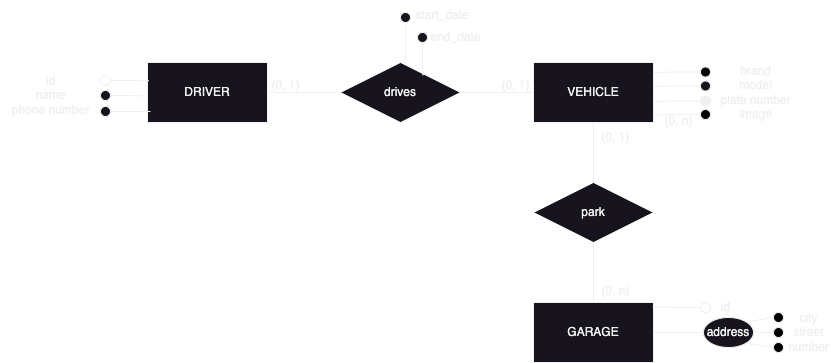

The diagram above was exported from draw.io. Its source (the exported page's mxGraphModel, read from the mxfile embedded in the PNG):
<mxGraphModel dx="683" dy="407" grid="1" gridSize="10" guides="1" tooltips="1" connect="1" arrows="1" fold="1" page="1" pageScale="1" pageWidth="1169" pageHeight="827" math="0" shadow="0">
  <root>
    <mxCell id="0" />
    <mxCell id="1" parent="0" />
    <mxCell id="BX_Dr1a0E5RtOO9oI3QB-4" style="edgeStyle=orthogonalEdgeStyle;rounded=0;orthogonalLoop=1;jettySize=auto;html=1;entryX=0;entryY=0.5;entryDx=0;entryDy=0;endArrow=none;endFill=0;" edge="1" parent="1" source="BX_Dr1a0E5RtOO9oI3QB-1" target="BX_Dr1a0E5RtOO9oI3QB-3">
      <mxGeometry relative="1" as="geometry" />
    </mxCell>
    <mxCell id="BX_Dr1a0E5RtOO9oI3QB-1" value="DRIVER" style="rounded=0;whiteSpace=wrap;html=1;" vertex="1" parent="1">
      <mxGeometry x="287" y="200" width="120" height="60" as="geometry" />
    </mxCell>
    <mxCell id="BX_Dr1a0E5RtOO9oI3QB-2" value="VEHICLE" style="rounded=0;whiteSpace=wrap;html=1;" vertex="1" parent="1">
      <mxGeometry x="673" y="200" width="120" height="60" as="geometry" />
    </mxCell>
    <mxCell id="BX_Dr1a0E5RtOO9oI3QB-5" style="edgeStyle=orthogonalEdgeStyle;rounded=0;orthogonalLoop=1;jettySize=auto;html=1;entryX=0;entryY=0.5;entryDx=0;entryDy=0;endArrow=none;endFill=0;" edge="1" parent="1" source="BX_Dr1a0E5RtOO9oI3QB-3" target="BX_Dr1a0E5RtOO9oI3QB-2">
      <mxGeometry relative="1" as="geometry" />
    </mxCell>
    <mxCell id="BX_Dr1a0E5RtOO9oI3QB-3" value="drives" style="shape=rhombus;perimeter=rhombusPerimeter;whiteSpace=wrap;html=1;align=center;" vertex="1" parent="1">
      <mxGeometry x="480" y="200" width="120" height="60" as="geometry" />
    </mxCell>
    <mxCell id="BX_Dr1a0E5RtOO9oI3QB-6" value="(0, 1)" style="text;html=1;align=center;verticalAlign=middle;resizable=0;points=[];autosize=1;strokeColor=none;fillColor=none;" vertex="1" parent="1">
      <mxGeometry x="630" y="208" width="50" height="30" as="geometry" />
    </mxCell>
    <mxCell id="BX_Dr1a0E5RtOO9oI3QB-7" value="(0, 1)" style="text;html=1;align=center;verticalAlign=middle;resizable=0;points=[];autosize=1;strokeColor=none;fillColor=none;" vertex="1" parent="1">
      <mxGeometry x="400" y="208" width="50" height="30" as="geometry" />
    </mxCell>
    <mxCell id="BX_Dr1a0E5RtOO9oI3QB-8" value="GARAGE" style="rounded=0;whiteSpace=wrap;html=1;" vertex="1" parent="1">
      <mxGeometry x="673" y="440" width="120" height="60" as="geometry" />
    </mxCell>
    <mxCell id="BX_Dr1a0E5RtOO9oI3QB-10" style="edgeStyle=orthogonalEdgeStyle;rounded=0;orthogonalLoop=1;jettySize=auto;html=1;exitX=0.5;exitY=0;exitDx=0;exitDy=0;entryX=0.5;entryY=1;entryDx=0;entryDy=0;endArrow=none;endFill=0;" edge="1" parent="1" source="BX_Dr1a0E5RtOO9oI3QB-9" target="BX_Dr1a0E5RtOO9oI3QB-2">
      <mxGeometry relative="1" as="geometry" />
    </mxCell>
    <mxCell id="BX_Dr1a0E5RtOO9oI3QB-11" style="edgeStyle=orthogonalEdgeStyle;rounded=0;orthogonalLoop=1;jettySize=auto;html=1;entryX=0.5;entryY=0;entryDx=0;entryDy=0;endArrow=none;endFill=0;" edge="1" parent="1" source="BX_Dr1a0E5RtOO9oI3QB-9" target="BX_Dr1a0E5RtOO9oI3QB-8">
      <mxGeometry relative="1" as="geometry" />
    </mxCell>
    <mxCell id="BX_Dr1a0E5RtOO9oI3QB-9" value="park" style="shape=rhombus;perimeter=rhombusPerimeter;whiteSpace=wrap;html=1;align=center;" vertex="1" parent="1">
      <mxGeometry x="673" y="320" width="120" height="60" as="geometry" />
    </mxCell>
    <mxCell id="BX_Dr1a0E5RtOO9oI3QB-12" value="(0, 1)" style="text;html=1;align=center;verticalAlign=middle;resizable=0;points=[];autosize=1;strokeColor=none;fillColor=none;" vertex="1" parent="1">
      <mxGeometry x="730" y="260" width="50" height="30" as="geometry" />
    </mxCell>
    <mxCell id="BX_Dr1a0E5RtOO9oI3QB-13" value="(0, n)" style="text;html=1;align=center;verticalAlign=middle;resizable=0;points=[];autosize=1;strokeColor=none;fillColor=none;" vertex="1" parent="1">
      <mxGeometry x="730" y="414" width="50" height="30" as="geometry" />
    </mxCell>
    <mxCell id="BX_Dr1a0E5RtOO9oI3QB-14" value="id&lt;br&gt;name&lt;br&gt;phone number" style="text;html=1;align=center;verticalAlign=middle;resizable=0;points=[];autosize=1;strokeColor=none;fillColor=none;" vertex="1" parent="1">
      <mxGeometry x="140" y="203" width="100" height="60" as="geometry" />
    </mxCell>
    <mxCell id="BX_Dr1a0E5RtOO9oI3QB-15" value="" style="ellipse;whiteSpace=wrap;html=1;aspect=fixed;fillColor=#FFFFFF;" vertex="1" parent="1">
      <mxGeometry x="240" y="213" width="10" height="10" as="geometry" />
    </mxCell>
    <mxCell id="BX_Dr1a0E5RtOO9oI3QB-16" value="" style="ellipse;whiteSpace=wrap;html=1;aspect=fixed;" vertex="1" parent="1">
      <mxGeometry x="240" y="228" width="10" height="10" as="geometry" />
    </mxCell>
    <mxCell id="BX_Dr1a0E5RtOO9oI3QB-17" value="" style="ellipse;whiteSpace=wrap;html=1;aspect=fixed;" vertex="1" parent="1">
      <mxGeometry x="240" y="244" width="10" height="10" as="geometry" />
    </mxCell>
    <mxCell id="BX_Dr1a0E5RtOO9oI3QB-18" style="edgeStyle=orthogonalEdgeStyle;rounded=0;orthogonalLoop=1;jettySize=auto;html=1;entryX=0.012;entryY=0.304;entryDx=0;entryDy=0;entryPerimeter=0;endArrow=none;endFill=0;" edge="1" parent="1" source="BX_Dr1a0E5RtOO9oI3QB-15" target="BX_Dr1a0E5RtOO9oI3QB-1">
      <mxGeometry relative="1" as="geometry" />
    </mxCell>
    <mxCell id="BX_Dr1a0E5RtOO9oI3QB-19" style="edgeStyle=orthogonalEdgeStyle;rounded=0;orthogonalLoop=1;jettySize=auto;html=1;entryX=0.004;entryY=0.558;entryDx=0;entryDy=0;entryPerimeter=0;endArrow=none;endFill=0;" edge="1" parent="1" source="BX_Dr1a0E5RtOO9oI3QB-16" target="BX_Dr1a0E5RtOO9oI3QB-1">
      <mxGeometry relative="1" as="geometry" />
    </mxCell>
    <mxCell id="BX_Dr1a0E5RtOO9oI3QB-20" style="edgeStyle=orthogonalEdgeStyle;rounded=0;orthogonalLoop=1;jettySize=auto;html=1;entryX=0.025;entryY=0.817;entryDx=0;entryDy=0;entryPerimeter=0;endArrow=none;endFill=0;" edge="1" parent="1" source="BX_Dr1a0E5RtOO9oI3QB-17" target="BX_Dr1a0E5RtOO9oI3QB-1">
      <mxGeometry relative="1" as="geometry" />
    </mxCell>
    <mxCell id="BX_Dr1a0E5RtOO9oI3QB-21" value="brand&lt;br&gt;model&lt;br&gt;plate number&lt;br&gt;image" style="text;html=1;align=center;verticalAlign=middle;resizable=0;points=[];autosize=1;strokeColor=none;fillColor=none;" vertex="1" parent="1">
      <mxGeometry x="850" y="195" width="90" height="70" as="geometry" />
    </mxCell>
    <mxCell id="BX_Dr1a0E5RtOO9oI3QB-38" style="edgeStyle=orthogonalEdgeStyle;rounded=0;orthogonalLoop=1;jettySize=auto;html=1;exitX=0;exitY=0.5;exitDx=0;exitDy=0;entryX=1;entryY=0.25;entryDx=0;entryDy=0;endArrow=none;endFill=0;" edge="1" parent="1" source="BX_Dr1a0E5RtOO9oI3QB-35" target="BX_Dr1a0E5RtOO9oI3QB-2">
      <mxGeometry relative="1" as="geometry">
        <Array as="points">
          <mxPoint x="817" y="210" />
          <mxPoint x="793" y="210" />
        </Array>
      </mxGeometry>
    </mxCell>
    <mxCell id="BX_Dr1a0E5RtOO9oI3QB-35" value="" style="ellipse;whiteSpace=wrap;html=1;aspect=fixed;fillColor=#000000;" vertex="1" parent="1">
      <mxGeometry x="840" y="204.5" width="10" height="10" as="geometry" />
    </mxCell>
    <mxCell id="BX_Dr1a0E5RtOO9oI3QB-39" style="edgeStyle=orthogonalEdgeStyle;rounded=0;orthogonalLoop=1;jettySize=auto;html=1;exitX=0;exitY=0.5;exitDx=0;exitDy=0;entryX=1;entryY=0.5;entryDx=0;entryDy=0;endArrow=none;endFill=0;" edge="1" parent="1" source="BX_Dr1a0E5RtOO9oI3QB-36" target="BX_Dr1a0E5RtOO9oI3QB-2">
      <mxGeometry relative="1" as="geometry">
        <Array as="points">
          <mxPoint x="817" y="224" />
          <mxPoint x="793" y="224" />
        </Array>
      </mxGeometry>
    </mxCell>
    <mxCell id="BX_Dr1a0E5RtOO9oI3QB-36" value="" style="ellipse;whiteSpace=wrap;html=1;aspect=fixed;" vertex="1" parent="1">
      <mxGeometry x="840" y="218.5" width="10" height="10" as="geometry" />
    </mxCell>
    <mxCell id="BX_Dr1a0E5RtOO9oI3QB-40" style="edgeStyle=orthogonalEdgeStyle;rounded=0;orthogonalLoop=1;jettySize=auto;html=1;entryX=1;entryY=0.75;entryDx=0;entryDy=0;endArrow=none;endFill=0;" edge="1" parent="1" source="BX_Dr1a0E5RtOO9oI3QB-37" target="BX_Dr1a0E5RtOO9oI3QB-2">
      <mxGeometry relative="1" as="geometry">
        <Array as="points">
          <mxPoint x="817" y="239" />
          <mxPoint x="793" y="239" />
        </Array>
      </mxGeometry>
    </mxCell>
    <mxCell id="BX_Dr1a0E5RtOO9oI3QB-37" value="" style="ellipse;whiteSpace=wrap;html=1;aspect=fixed;strokeColor=#F0F0F0;fillColor=#F0F0F0;" vertex="1" parent="1">
      <mxGeometry x="840" y="233.5" width="10" height="10" as="geometry" />
    </mxCell>
    <mxCell id="BX_Dr1a0E5RtOO9oI3QB-41" value="" style="ellipse;whiteSpace=wrap;html=1;aspect=fixed;fillColor=#000000;" vertex="1" parent="1">
      <mxGeometry x="840" y="247" width="10" height="10" as="geometry" />
    </mxCell>
    <mxCell id="BX_Dr1a0E5RtOO9oI3QB-42" style="edgeStyle=orthogonalEdgeStyle;rounded=0;orthogonalLoop=1;jettySize=auto;html=1;exitX=0;exitY=0.5;exitDx=0;exitDy=0;entryX=1.003;entryY=0.872;entryDx=0;entryDy=0;entryPerimeter=0;endArrow=none;endFill=0;" edge="1" parent="1" source="BX_Dr1a0E5RtOO9oI3QB-41" target="BX_Dr1a0E5RtOO9oI3QB-2">
      <mxGeometry relative="1" as="geometry" />
    </mxCell>
    <mxCell id="BX_Dr1a0E5RtOO9oI3QB-43" value="(0, n)" style="text;html=1;align=center;verticalAlign=middle;resizable=0;points=[];autosize=1;strokeColor=none;fillColor=none;" vertex="1" parent="1">
      <mxGeometry x="793" y="244" width="50" height="30" as="geometry" />
    </mxCell>
    <mxCell id="BX_Dr1a0E5RtOO9oI3QB-44" value="city&lt;br&gt;street&lt;br&gt;number" style="text;html=1;align=center;verticalAlign=middle;resizable=0;points=[];autosize=1;strokeColor=none;fillColor=none;" vertex="1" parent="1">
      <mxGeometry x="918" y="440" width="60" height="60" as="geometry" />
    </mxCell>
    <mxCell id="BX_Dr1a0E5RtOO9oI3QB-45" value="" style="ellipse;whiteSpace=wrap;html=1;aspect=fixed;fillColor=#000000;" vertex="1" parent="1">
      <mxGeometry x="913" y="450" width="10" height="10" as="geometry" />
    </mxCell>
    <mxCell id="BX_Dr1a0E5RtOO9oI3QB-49" style="edgeStyle=orthogonalEdgeStyle;rounded=0;orthogonalLoop=1;jettySize=auto;html=1;entryX=1;entryY=0.5;entryDx=0;entryDy=0;endArrow=none;endFill=0;" edge="1" parent="1" source="BX_Dr1a0E5RtOO9oI3QB-46" target="BX_Dr1a0E5RtOO9oI3QB-48">
      <mxGeometry relative="1" as="geometry" />
    </mxCell>
    <mxCell id="BX_Dr1a0E5RtOO9oI3QB-46" value="" style="ellipse;whiteSpace=wrap;html=1;aspect=fixed;fillColor=#000000;" vertex="1" parent="1">
      <mxGeometry x="913" y="465" width="10" height="10" as="geometry" />
    </mxCell>
    <mxCell id="BX_Dr1a0E5RtOO9oI3QB-47" value="" style="ellipse;whiteSpace=wrap;html=1;aspect=fixed;fillColor=#000000;" vertex="1" parent="1">
      <mxGeometry x="913" y="480" width="10" height="10" as="geometry" />
    </mxCell>
    <mxCell id="BX_Dr1a0E5RtOO9oI3QB-53" style="edgeStyle=orthogonalEdgeStyle;rounded=0;orthogonalLoop=1;jettySize=auto;html=1;endArrow=none;endFill=0;" edge="1" parent="1" source="BX_Dr1a0E5RtOO9oI3QB-48" target="BX_Dr1a0E5RtOO9oI3QB-8">
      <mxGeometry relative="1" as="geometry" />
    </mxCell>
    <mxCell id="BX_Dr1a0E5RtOO9oI3QB-48" value="address" style="ellipse;whiteSpace=wrap;html=1;" vertex="1" parent="1">
      <mxGeometry x="843" y="455" width="50" height="30" as="geometry" />
    </mxCell>
    <mxCell id="BX_Dr1a0E5RtOO9oI3QB-51" value="" style="endArrow=none;html=1;rounded=0;entryX=0;entryY=0.5;entryDx=0;entryDy=0;exitX=1;exitY=0;exitDx=0;exitDy=0;" edge="1" parent="1" source="BX_Dr1a0E5RtOO9oI3QB-48" target="BX_Dr1a0E5RtOO9oI3QB-45">
      <mxGeometry width="50" height="50" relative="1" as="geometry">
        <mxPoint x="763" y="526" as="sourcePoint" />
        <mxPoint x="813" y="476" as="targetPoint" />
      </mxGeometry>
    </mxCell>
    <mxCell id="BX_Dr1a0E5RtOO9oI3QB-52" value="" style="endArrow=none;html=1;rounded=0;entryX=0;entryY=0.5;entryDx=0;entryDy=0;exitX=1;exitY=1;exitDx=0;exitDy=0;" edge="1" parent="1" source="BX_Dr1a0E5RtOO9oI3QB-48" target="BX_Dr1a0E5RtOO9oI3QB-47">
      <mxGeometry width="50" height="50" relative="1" as="geometry">
        <mxPoint x="763" y="526" as="sourcePoint" />
        <mxPoint x="813" y="476" as="targetPoint" />
      </mxGeometry>
    </mxCell>
    <mxCell id="BX_Dr1a0E5RtOO9oI3QB-54" value="id" style="text;html=1;align=center;verticalAlign=middle;resizable=0;points=[];autosize=1;strokeColor=none;fillColor=none;" vertex="1" parent="1">
      <mxGeometry x="850" y="430" width="30" height="30" as="geometry" />
    </mxCell>
    <mxCell id="BX_Dr1a0E5RtOO9oI3QB-55" value="" style="ellipse;whiteSpace=wrap;html=1;aspect=fixed;fillColor=#FFFFFF;" vertex="1" parent="1">
      <mxGeometry x="840" y="440" width="10" height="10" as="geometry" />
    </mxCell>
    <mxCell id="BX_Dr1a0E5RtOO9oI3QB-56" style="edgeStyle=orthogonalEdgeStyle;rounded=0;orthogonalLoop=1;jettySize=auto;html=1;entryX=0.994;entryY=0.074;entryDx=0;entryDy=0;entryPerimeter=0;endArrow=none;endFill=0;" edge="1" parent="1" source="BX_Dr1a0E5RtOO9oI3QB-55" target="BX_Dr1a0E5RtOO9oI3QB-8">
      <mxGeometry relative="1" as="geometry" />
    </mxCell>
    <mxCell id="BX_Dr1a0E5RtOO9oI3QB-59" value="&amp;nbsp;start_date" style="text;html=1;align=center;verticalAlign=middle;resizable=0;points=[];autosize=1;strokeColor=none;fillColor=none;" vertex="1" parent="1">
      <mxGeometry x="540" y="138" width="80" height="30" as="geometry" />
    </mxCell>
    <mxCell id="BX_Dr1a0E5RtOO9oI3QB-60" value="end_date" style="text;html=1;align=center;verticalAlign=middle;resizable=0;points=[];autosize=1;strokeColor=none;fillColor=none;" vertex="1" parent="1">
      <mxGeometry x="560" y="160" width="70" height="30" as="geometry" />
    </mxCell>
    <mxCell id="BX_Dr1a0E5RtOO9oI3QB-62" value="" style="ellipse;whiteSpace=wrap;html=1;aspect=fixed;" vertex="1" parent="1">
      <mxGeometry x="540" y="150" width="10" height="10" as="geometry" />
    </mxCell>
    <mxCell id="BX_Dr1a0E5RtOO9oI3QB-64" value="" style="ellipse;whiteSpace=wrap;html=1;aspect=fixed;" vertex="1" parent="1">
      <mxGeometry x="557" y="170" width="10" height="10" as="geometry" />
    </mxCell>
    <mxCell id="BX_Dr1a0E5RtOO9oI3QB-65" style="edgeStyle=orthogonalEdgeStyle;rounded=0;orthogonalLoop=1;jettySize=auto;html=1;entryX=0.542;entryY=0.018;entryDx=0;entryDy=0;entryPerimeter=0;endArrow=none;endFill=0;" edge="1" parent="1" source="BX_Dr1a0E5RtOO9oI3QB-62" target="BX_Dr1a0E5RtOO9oI3QB-3">
      <mxGeometry relative="1" as="geometry" />
    </mxCell>
    <mxCell id="BX_Dr1a0E5RtOO9oI3QB-66" style="edgeStyle=orthogonalEdgeStyle;rounded=0;orthogonalLoop=1;jettySize=auto;html=1;entryX=0.685;entryY=0.217;entryDx=0;entryDy=0;entryPerimeter=0;endArrow=none;endFill=0;" edge="1" parent="1" source="BX_Dr1a0E5RtOO9oI3QB-64" target="BX_Dr1a0E5RtOO9oI3QB-3">
      <mxGeometry relative="1" as="geometry" />
    </mxCell>
  </root>
</mxGraphModel>